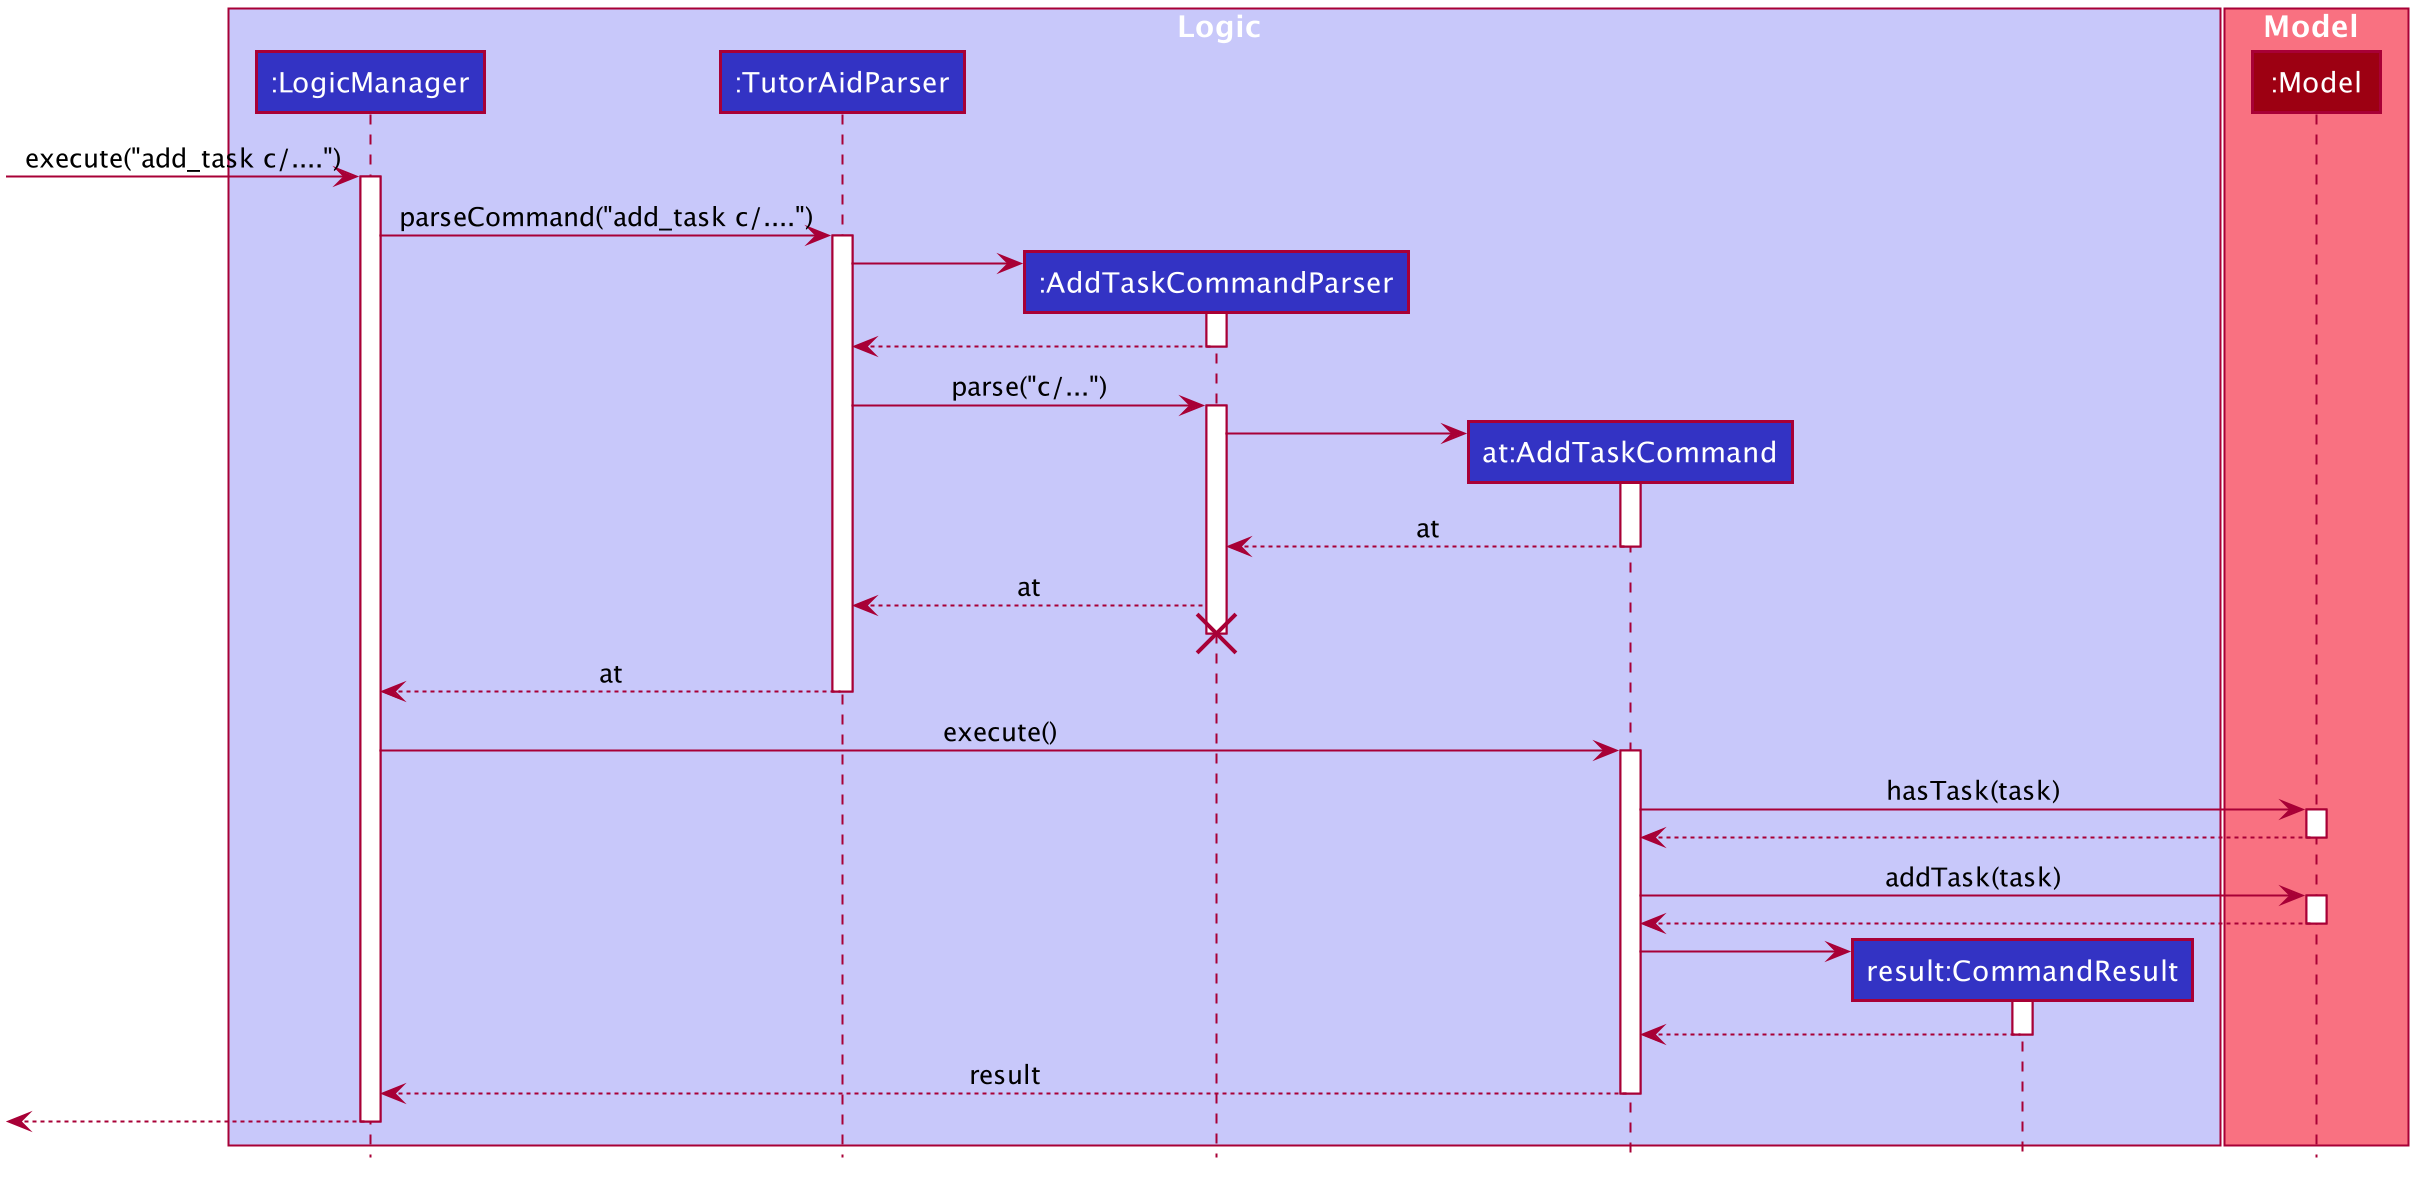

The diagram above was rendered by PlantUML. Its source (embedded in the PNG):
@startuml








skinparam BackgroundColor #FFFFFFF

skinparam Shadowing false

skinparam Class {
    FontColor #FFFFFF
    BorderThickness 1
    BorderColor #FFFFFF
    StereotypeFontColor #FFFFFF
    FontName Arial
}

skinparam Actor {
    BorderColor #000000
    Color #000000
    FontName Arial
}

skinparam Sequence {
    MessageAlign center
    BoxFontSize 15
    BoxPadding 0
    BoxFontColor #FFFFFF
    FontName Arial
}

skinparam Participant {
    FontColor #FFFFFFF
    Padding 20
}

skinparam MinClassWidth 50
skinparam ParticipantPadding 10
skinparam Shadowing false
skinparam DefaultTextAlignment center
skinparam packageStyle Rectangle

hide footbox
hide members
hide circle

box Logic #C8C8FA
participant ":LogicManager" as LogicManager #3333C4
participant ":TutorAidParser" as TutorAidParser #3333C4
participant ":AddTaskCommandParser" as AddTaskCommandParser #3333C4
participant "at:AddTaskCommand" as AddTaskCommand #3333C4
participant "result:CommandResult" as CommandResult #3333C4
end box

box Model #F97181
participant ":Model" as Model #9D0012
end box

[-> LogicManager : execute("add_task c/....")
activate LogicManager

LogicManager -> TutorAidParser : parseCommand("add_task c/....")
activate TutorAidParser

create AddTaskCommandParser
TutorAidParser -> AddTaskCommandParser
activate AddTaskCommandParser

AddTaskCommandParser --> TutorAidParser
deactivate AddTaskCommandParser

TutorAidParser -> AddTaskCommandParser : parse("c/...")
activate AddTaskCommandParser

create AddTaskCommand
AddTaskCommandParser -> AddTaskCommand
activate AddTaskCommand

AddTaskCommand --> AddTaskCommandParser : at
deactivate AddTaskCommand

AddTaskCommandParser --> TutorAidParser : at
deactivate AddTaskCommand
AddTaskCommandParser -[hidden]-> TutorAidParser
destroy AddTaskCommandParser

TutorAidParser --> LogicManager : at
deactivate TutorAidParser

LogicManager -> AddTaskCommand : execute()
activate AddTaskCommand

AddTaskCommand -> Model : hasTask(task)
activate Model
Model --> AddTaskCommand
deactivate Model

AddTaskCommand -> Model : addTask(task)
activate Model
Model --> AddTaskCommand
deactivate Model

create CommandResult
AddTaskCommand -> CommandResult
activate CommandResult

CommandResult --> AddTaskCommand
deactivate CommandResult

AddTaskCommand --> LogicManager : result
deactivate AddTaskCommand

[<--LogicManager
deactivate LogicManager
@enduml